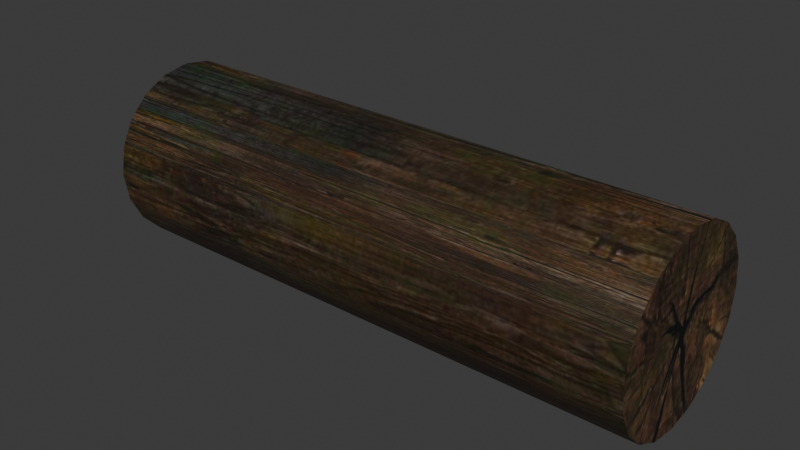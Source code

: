 # Source: DA_T1_Beam_Thick_Medium_Horizontal.blend  (saved by Blender 5.0.118; exported with 4.5.12 LTS)
import bpy
from mathutils import Matrix  # noqa: F401  (used for matrix-valued properties, if any)

bpy.ops.wm.read_factory_settings(use_empty=True)
scene = bpy.context.scene
scene.name = 'Scene'

# ---- collections
col_collection = bpy.data.collections.new('Collection'); scene.collection.children.link(col_collection)

# ---- images (referenced by path relative to the original .blend; pixels are not part of the script)
import os
ASSET_DIR = os.environ.get("B2B_ASSET_DIR", "")  # directory of the original .blend (textures are referenced by path, not embedded)
HERE = os.path.dirname(os.path.abspath(__file__))  # packed textures are extracted next to this script under _unpacked/

def load_image(name, relpath, width, height, colorspace="sRGB"):
    """Load a texture the original file referenced (path relative to the .blend, or extracted next to this script)."""
    p = next((c for c in (os.path.join(HERE, relpath), os.path.join(ASSET_DIR, relpath)) if relpath and os.path.exists(c)), "")
    if p:
        img = bpy.data.images.load(p, check_existing=True)
        img.name = name
    else:  # same state as the original file: an image datablock whose file is absent (Cycles renders it pink)
        img = bpy.data.images.new(name, width, height)
        img.source = "FILE"
        img.filepath = "//" + (relpath or name)
    img.colorspace_settings.name = colorspace
    return img
img_t_tier1_trim_bcc_array_0_jpg = load_image('T_Tier1_Trim_BCC_Array_0.jpg', '_unpacked/T_Tier1_Trim_BCC_Array_0.1f2972ea.jpg', 1024, 1024, 'sRGB')

# ---- materials (node trees are filled in below, after node groups)
mat_mi_modular_set_tier_trim = bpy.data.materials.new('MI_Modular_Set_Tier_Trim')

# ---- material node trees
mat_mi_modular_set_tier_trim.use_nodes = True; mat_mi_modular_set_tier_trim.node_tree.nodes.clear()
_N = mat_mi_modular_set_tier_trim.node_tree.nodes; _L = mat_mi_modular_set_tier_trim.node_tree.links
n0 = _N.new('ShaderNodeOutputMaterial'); n0.name = 'Material Output'; n0.location = (400, 0)
n1 = _N.new('ShaderNodeBsdfPrincipled'); n1.name = 'Principled BSDF'; n1.location = (100, 0)
n2 = _N.new('ShaderNodeTexImage'); n2.name = 'Image Texture'; n2.location = (-600, 400)
n2.image = img_t_tier1_trim_bcc_array_0_jpg
_L.new(n1.outputs[0], n0.inputs[0])
_L.new(n2.outputs[0], n1.inputs[0])
n0.is_active_output = True

# ---- world
world_world = bpy.data.worlds.new('World'); scene.world = world_world
world_world.use_nodes = True; world_world.node_tree.nodes.clear()
_N = world_world.node_tree.nodes; _L = world_world.node_tree.links
n0 = _N.new('ShaderNodeOutputWorld'); n0.name = 'World Output'; n0.location = (200, 100)
n1 = _N.new('ShaderNodeBackground'); n1.name = 'Background'; n1.location = (-200, 100)
n1.inputs[0].default_value = (0.05088, 0.05088, 0.05088, 1.0)
_L.new(n1.outputs[0], n0.inputs[0])
n0.is_active_output = True
world_world.color = (0.05088, 0.05088, 0.05088)
world_world.sun_shadow_jitter_overblur = 0.0

# ---- meshes
me_da_t1_beam_thick_medium_horizontal = bpy.data.meshes.new('DA_T1_Beam_Thick_Medium_Horizontal')
me_da_t1_beam_thick_medium_horizontal.from_pydata([(0.7497, -0.1433, 0.1973), (-0.7492, -0.1433, 0.1973), (0.7497, -0.1973, 0.1433), (-0.7492, -0.1973, 0.1433), (0.7497, -0.2319, 0.07534), (-0.7492, -0.2319, 0.07534), (-0.7492, -0.1433, -0.1973), (0.7497, -0.07534, -0.2319), (0.7497, -0.1433, -0.1973), (-0.7492, -0.07534, -0.2319), (-0.7492, 1.221e-08, -0.2438), (0.7497, 1.221e-08, -0.2438), (0.7497, 0.07534, -0.2319), (-0.7492, 0.07534, -0.2319), (0.7497, 0.1433, -0.1973), (-0.7492, 0.1433, -0.1973), (0.7497, 0.1973, -0.1433), (-0.7492, 0.1973, -0.1433), (0.7497, 0.2319, -0.07534), (-0.7492, 0.2319, -0.07534), (-0.7492, 0.2438, -1.493e-17), (0.7497, 0.2438, 9.766e-08), (0.7497, 0.2319, 0.07534), (-0.7492, 0.2319, 0.07534), (0.7497, 0.1973, 0.1433), (-0.7492, 0.1973, 0.1433), (-0.7492, 0.1433, 0.1973), (0.7497, 0.1433, 0.1973), (0.7497, 0.07534, 0.2319), (-0.7492, 0.07534, 0.2319), (0.7497, 1.221e-08, 0.2438), (-0.7492, 1.221e-08, 0.2438), (-0.7492, -0.07534, 0.2319), (0.7497, -0.07534, 0.2319), (0.7497, -0.1433, 0.1973), (-0.7492, -0.1433, 0.1973), (0.7497, -0.1433, -0.1973), (-0.7492, -0.1973, -0.1433), (-0.7492, -0.1433, -0.1973), (0.7497, -0.1973, -0.1433), (0.7497, -0.2319, -0.07534), (-0.7492, -0.2319, -0.07534), (0.7497, -0.2319, -0.07534), (-0.7492, -0.2438, 1.493e-17), (-0.7492, -0.2319, -0.07534), (0.7497, -0.2438, 9.766e-08), (0.7497, -0.2319, 0.07534), (-0.7492, -0.2319, 0.07534), (0.7497, 0.1433, 0.1973), (0.7497, 0.07534, 0.2319), (0.7497, 1.221e-08, 9.766e-08), (0.7497, 0.1973, 0.1433), (0.7497, 1.221e-08, 0.2438), (0.7497, 0.2319, 0.07534), (0.7497, -0.07534, 0.2319), (0.7497, 0.2438, 9.766e-08), (0.7497, -0.1433, 0.1973), (0.7497, 0.2319, -0.07534), (0.7497, -0.1973, 0.1433), (0.7497, 0.1973, -0.1433), (0.7497, -0.2319, 0.07534), (0.7497, 0.1433, -0.1973), (0.7497, -0.2438, 9.766e-08), (0.7497, 0.07534, -0.2319), (0.7497, -0.2319, -0.07534), (0.7497, 1.221e-08, -0.2438), (0.7497, -0.1973, -0.1433), (0.7497, -0.07534, -0.2319), (0.7497, -0.1433, -0.1973), (-0.7492, 0.07534, 0.2319), (-0.7492, 0.1433, 0.1973), (-0.7492, 1.221e-08, -7.475e-25), (-0.7492, 1.221e-08, 0.2438), (-0.7492, 0.1973, 0.1433), (-0.7492, -0.07534, 0.2319), (-0.7492, 0.2319, 0.07534), (-0.7492, -0.1433, 0.1973), (-0.7492, 0.2438, -1.493e-17), (-0.7492, -0.1973, 0.1433), (-0.7492, 0.2319, -0.07534), (-0.7492, -0.2319, 0.07534), (-0.7492, 0.1973, -0.1433), (-0.7492, -0.2438, 1.493e-17), (-0.7492, 0.1433, -0.1973), (-0.7492, -0.2319, -0.07534), (-0.7492, 0.07534, -0.2319), (-0.7492, -0.1973, -0.1433), (-0.7492, 1.221e-08, -0.2438), (-0.7492, -0.1433, -0.1973), (-0.7492, -0.07534, -0.2319)], [], [(0, 1, 2), (3, 2, 1), (3, 4, 2), (4, 3, 5), (6, 7, 8), (7, 6, 9), (10, 7, 9), (7, 10, 11), (10, 12, 11), (12, 10, 13), (13, 14, 12), (14, 13, 15), (15, 16, 14), (16, 15, 17), (17, 18, 16), (18, 17, 19), (20, 18, 19), (18, 20, 21), (20, 22, 21), (22, 20, 23), (23, 24, 22), (24, 23, 25), (26, 24, 25), (24, 26, 27), (26, 28, 27), (28, 26, 29), (28, 29, 30), (31, 30, 29), (32, 30, 31), (30, 32, 33), (33, 32, 34), (35, 34, 32), (36, 37, 38), (37, 36, 39), (40, 37, 39), (37, 40, 41), (42, 43, 44), (43, 42, 45), (46, 43, 45), (43, 46, 47), (48, 49, 50), (51, 48, 50), (49, 52, 50), (53, 51, 50), (52, 54, 50), (55, 53, 50), (54, 56, 50), (57, 55, 50), (56, 58, 50), (59, 57, 50), (58, 60, 50), (61, 59, 50), (60, 62, 50), (63, 61, 50), (62, 64, 50), (65, 63, 50), (64, 66, 50), (67, 65, 50), (66, 68, 50), (68, 67, 50), (69, 70, 71), (72, 69, 71), (70, 73, 71), (74, 72, 71), (73, 75, 71), (76, 74, 71), (75, 77, 71), (78, 76, 71), (77, 79, 71), (80, 78, 71), (79, 81, 71), (82, 80, 71), (81, 83, 71), (84, 82, 71), (83, 85, 71), (86, 84, 71), (85, 87, 71), (88, 86, 71), (87, 89, 71), (89, 88, 71)])
me_da_t1_beam_thick_medium_horizontal.polygons.foreach_set('use_smooth', [True] * 80)
_uv = me_da_t1_beam_thick_medium_horizontal.uv_layers.new(name='UV0')
_uv.uv.foreach_set('vector', [0.6411, 0.3467, 0.6411, 0.7664, 0.7383, 0.3467, 0.7383, 0.7664, 0.7383, 0.3467, 0.6411, 0.7664, 0.7383, 0.7664, 0.8311, 0.3467, 0.7383, 0.3467, 0.8311, 0.3467, 0.7383, 0.7664, 0.8311, 0.7664, 0.9697, 0.7664, 0.9468, 0.3467, 0.9697, 0.3467, 0.9468, 0.3467, 0.9697, 0.7664, 0.9468, 0.7664, 0.9209, 0.7664, 0.9468, 0.3467, 0.9468, 0.7664, 0.9468, 0.3467, 0.9209, 0.7664, 0.9209, 0.3467, 0.9209, 0.7664, 0.8955, 0.3467, 0.9209, 0.3467, 0.8955, 0.3467, 0.9209, 0.7664, 0.8955, 0.7664, 0.8955, 0.7664, 0.8726, 0.3467, 0.8955, 0.3467, 0.8726, 0.3467, 0.8955, 0.7664, 0.8726, 0.7664, 0.8726, 0.7664, 0.854, 0.3467, 0.8726, 0.3467, 0.854, 0.3467, 0.8726, 0.7664, 0.854, 0.7664, 0.854, 0.7664, 0.8311, 0.3467, 0.854, 0.3467, 0.8311, 0.3467, 0.854, 0.7664, 0.8311, 0.7664, 0.8057, 0.7664, 0.8311, 0.3467, 0.8311, 0.7664, 0.8311, 0.3467, 0.8057, 0.7664, 0.8057, 0.3467, 0.8057, 0.7664, 0.7798, 0.3467, 0.8057, 0.3467, 0.7798, 0.3467, 0.8057, 0.7664, 0.7798, 0.7664, 0.7798, 0.7664, 0.7568, 0.3467, 0.7798, 0.3467, 0.7568, 0.3467, 0.7798, 0.7664, 0.7568, 0.7664, 0.7383, 0.7664, 0.7568, 0.3467, 0.7568, 0.7664, 0.7568, 0.3467, 0.7383, 0.7664, 0.7383, 0.3467, 0.7383, 0.7664, 0.7153, 0.3467, 0.7383, 0.3467, 0.7153, 0.3467, 0.7383, 0.7664, 0.7153, 0.7664, 0.7153, 0.3467, 0.7153, 0.7664, 0.6899, 0.3467, 0.6899, 0.7664, 0.6899, 0.3467, 0.7153, 0.7664, 0.6641, 0.7664, 0.6899, 0.3467, 0.6899, 0.7664, 0.6899, 0.3467, 0.6641, 0.7664, 0.6641, 0.3467, 0.6641, 0.3467, 0.6641, 0.7664, 0.6411, 0.3467, 0.6411, 0.7664, 0.6411, 0.3467, 0.6641, 0.7664, 0.9697, 0.3467, 0.8726, 0.7664, 0.9697, 0.7664, 0.8726, 0.7664, 0.9697, 0.3467, 0.8726, 0.3467, 0.7798, 0.3467, 0.8726, 0.7664, 0.8726, 0.3467, 0.8726, 0.7664, 0.7798, 0.3467, 0.7798, 0.7664, 0.7798, 0.3467, 0.8057, 0.7664, 0.7798, 0.7664, 0.8057, 0.7664, 0.7798, 0.3467, 0.8057, 0.3467, 0.8311, 0.3467, 0.8057, 0.7664, 0.8057, 0.3467, 0.8057, 0.7664, 0.8311, 0.3467, 0.8311, 0.7664, 0.3538, 0.8047, 0.3672, 0.8291, 0.2686, 0.858, 0.3315, 0.7828, 0.3538, 0.8047, 0.2686, 0.858, 0.3672, 0.8291, 0.3726, 0.8613, 0.2686, 0.858, 0.3047, 0.7709, 0.3315, 0.7828, 0.2686, 0.858, 0.3726, 0.8613, 0.3677, 0.8917, 0.2686, 0.858, 0.2734, 0.7632, 0.3047, 0.7709, 0.2686, 0.858, 0.3677, 0.8917, 0.3523, 0.9201, 0.2686, 0.858, 0.2437, 0.7709, 0.2734, 0.7632, 0.2686, 0.858, 0.3523, 0.9201, 0.332, 0.9407, 0.2686, 0.858, 0.2162, 0.783, 0.2437, 0.7709, 0.2686, 0.858, 0.332, 0.9407, 0.3052, 0.9547, 0.2686, 0.858, 0.1953, 0.8027, 0.2162, 0.783, 0.2686, 0.858, 0.3052, 0.9547, 0.2742, 0.9605, 0.2686, 0.858, 0.1813, 0.8291, 0.1953, 0.8027, 0.2686, 0.858, 0.2742, 0.9605, 0.2444, 0.9538, 0.2686, 0.858, 0.1763, 0.8613, 0.1813, 0.8291, 0.2686, 0.858, 0.2444, 0.9538, 0.2169, 0.9427, 0.2686, 0.858, 0.1808, 0.8917, 0.1763, 0.8613, 0.2686, 0.858, 0.2169, 0.9427, 0.1954, 0.919, 0.2686, 0.858, 0.1954, 0.919, 0.1808, 0.8917, 0.2686, 0.858, 0.3677, 0.8936, 0.3538, 0.919, 0.2734, 0.8522, 0.3735, 0.8633, 0.3677, 0.8936, 0.2734, 0.8522, 0.3538, 0.919, 0.3315, 0.9398, 0.2734, 0.8522, 0.3687, 0.833, 0.3735, 0.8633, 0.2734, 0.8522, 0.3315, 0.9398, 0.3044, 0.9547, 0.2734, 0.8522, 0.3528, 0.8036, 0.3687, 0.833, 0.2734, 0.8522, 0.3044, 0.9547, 0.2747, 0.9586, 0.2734, 0.8522, 0.3311, 0.783, 0.3528, 0.8036, 0.2734, 0.8522, 0.2747, 0.9586, 0.2446, 0.9566, 0.2734, 0.8522, 0.3049, 0.7671, 0.3311, 0.783, 0.2734, 0.8522, 0.2446, 0.9566, 0.2164, 0.9377, 0.2734, 0.8522, 0.2744, 0.7632, 0.3049, 0.7671, 0.2734, 0.8522, 0.2164, 0.9377, 0.1949, 0.919, 0.2734, 0.8522, 0.2434, 0.766, 0.2744, 0.7632, 0.2734, 0.8522, 0.1949, 0.919, 0.1803, 0.8906, 0.2734, 0.8522, 0.2166, 0.783, 0.2434, 0.766, 0.2734, 0.8522, 0.1803, 0.8906, 0.1763, 0.8605, 0.2734, 0.8522, 0.1945, 0.8036, 0.2166, 0.783, 0.2734, 0.8522, 0.1763, 0.8605, 0.182, 0.833, 0.2734, 0.8522, 0.182, 0.833, 0.1945, 0.8036, 0.2734, 0.8522])
me_da_t1_beam_thick_medium_horizontal.materials.append(mat_mi_modular_set_tier_trim)
me_da_t1_beam_thick_medium_horizontal.update()
me_da_t1_beam_thick_medium_horizontal.normals_split_custom_set([tuple(v) for v in zip(*[iter([0.003904, -0.5894, 0.8079, 0.003897, -0.5894, 0.8079, 0.003893, -0.8079, 0.5893, 0.003891, -0.8079, 0.5893, 0.003893, -0.8079, 0.5893, 0.003897, -0.5894, 0.8079, 0.003891, -0.8079, 0.5893, 0.003903, -0.951, 0.3092, 0.003893, -0.8079, 0.5893, 0.003903, -0.951, 0.3092, 0.003891, -0.8079, 0.5893, 0.003917, -0.951, 0.3092, 0.003919, -0.593, -0.8052, 0.003918, -0.3115, -0.9502, 0.003927, -0.593, -0.8052, 0.003918, -0.3115, -0.9502, 0.003919, -0.593, -0.8052, 0.003926, -0.3115, -0.9502, 0.003956, -0.003956, -1.0, 0.003918, -0.3115, -0.9502, 0.003926, -0.3115, -0.9502, 0.003918, -0.3115, -0.9502, 0.003956, -0.003956, -1.0, 0.003941, -0.003941, -1.0, 0.003956, -0.003956, -1.0, 0.003952, 0.3043, -0.9526, 0.003941, -0.003941, -1.0, 0.003952, 0.3043, -0.9526, 0.003956, -0.003956, -1.0, 0.00395, 0.3043, -0.9526, 0.00395, 0.3043, -0.9526, 0.003926, 0.5879, -0.8089, 0.003952, 0.3043, -0.9526, 0.003926, 0.5879, -0.8089, 0.00395, 0.3043, -0.9526, 0.003926, 0.5879, -0.8089, 0.003926, 0.5879, -0.8089, 0.003926, 0.8089, -0.5879, 0.003926, 0.5879, -0.8089, 0.003926, 0.8089, -0.5879, 0.003926, 0.5879, -0.8089, 0.003926, 0.8089, -0.5879, 0.003926, 0.8089, -0.5879, 0.003948, 0.9526, -0.3043, 0.003926, 0.8089, -0.5879, 0.003948, 0.9526, -0.3043, 0.003926, 0.8089, -0.5879, 0.003945, 0.9526, -0.3044, 0.003956, 1.0, 0.003956, 0.003948, 0.9526, -0.3043, 0.003945, 0.9526, -0.3044, 0.003948, 0.9526, -0.3043, 0.003956, 1.0, 0.003956, 0.003941, 1.0, 0.003941, 0.003956, 1.0, 0.003956, 0.003952, 0.9502, 0.3115, 0.003941, 1.0, 0.003941, 0.003952, 0.9502, 0.3115, 0.003956, 1.0, 0.003956, 0.003954, 0.9502, 0.3115, 0.003954, 0.9502, 0.3115, 0.003934, 0.8051, 0.5931, 0.003952, 0.9502, 0.3115, 0.003934, 0.8051, 0.5931, 0.003954, 0.9502, 0.3115, 0.003922, 0.8052, 0.5931, 0.00391, 0.5842, 0.8116, 0.003934, 0.8051, 0.5931, 0.003922, 0.8052, 0.5931, 0.003934, 0.8051, 0.5931, 0.00391, 0.5842, 0.8116, 0.003901, 0.5842, 0.8116, 0.00391, 0.5842, 0.8116, 0.003914, 0.3021, 0.9533, 0.003901, 0.5842, 0.8116, 0.003914, 0.3021, 0.9533, 0.00391, 0.5842, 0.8116, 0.003915, 0.3021, 0.9533, 0.003914, 0.3021, 0.9533, 0.003915, 0.3021, 0.9533, 0.003922, -0.003921, 1.0, 0.003905, -0.003905, 1.0, 0.003922, -0.003921, 1.0, 0.003915, 0.3021, 0.9533, 0.003893, -0.3092, 0.951, 0.003922, -0.003921, 1.0, 0.003905, -0.003905, 1.0, 0.003922, -0.003921, 1.0, 0.003893, -0.3092, 0.951, 0.003934, -0.3092, 0.951, 0.003934, -0.3092, 0.951, 0.003893, -0.3092, 0.951, 0.003909, -0.5893, 0.8079, 0.003901, -0.5893, 0.8079, 0.003909, -0.5893, 0.8079, 0.003893, -0.3092, 0.951, 0.003919, -0.5931, -0.8051, 0.00391, -0.8116, -0.5842, 0.003933, -0.5931, -0.8051, 0.00391, -0.8116, -0.5842, 0.003919, -0.5931, -0.8051, 0.003935, -0.8116, -0.5842, 0.003922, -0.9533, -0.3021, 0.00391, -0.8116, -0.5842, 0.003935, -0.8116, -0.5842, 0.00391, -0.8116, -0.5842, 0.003922, -0.9533, -0.3021, 0.003914, -0.9533, -0.3021, 0.00392, -0.9533, -0.302, 0.003921, -1.0, 0.003921, 0.003913, -0.9533, -0.302, 0.003921, -1.0, 0.003921, 0.00392, -0.9533, -0.302, 0.003905, -1.0, 0.003905, 0.003911, -0.951, 0.3091, 0.003921, -1.0, 0.003921, 0.003905, -1.0, 0.003905, 0.003921, -1.0, 0.003921, 0.003911, -0.951, 0.3091, 0.003903, -0.951, 0.3091, 1.0, -0.003932, 0.003932, 1.0, -0.003932, 0.003933, 1.0, -0.003899, 0.003898, 1.0, -0.003932, 0.003932, 1.0, -0.003932, 0.003932, 1.0, -0.003899, 0.003898, 1.0, -0.003932, 0.003933, 1.0, -0.003933, 0.003933, 1.0, -0.003899, 0.003898, 1.0, -0.003932, 0.003933, 1.0, -0.003932, 0.003932, 1.0, -0.003899, 0.003898, 1.0, -0.003933, 0.003933, 1.0, -0.003932, 0.003932, 1.0, -0.003899, 0.003898, 1.0, -0.003932, 0.003932, 1.0, -0.003932, 0.003933, 1.0, -0.003899, 0.003898, 1.0, -0.003932, 0.003932, 1.0, -0.003932, 0.003932, 1.0, -0.003899, 0.003898, 1.0, -0.003932, 0.003932, 1.0, -0.003932, 0.003932, 1.0, -0.003899, 0.003898, 1.0, -0.003932, 0.003932, 1.0, -0.003932, 0.003932, 1.0, -0.003899, 0.003898, 1.0, -0.003932, 0.003932, 1.0, -0.003932, 0.003932, 1.0, -0.003899, 0.003898, 1.0, -0.003932, 0.003932, 1.0, -0.003932, 0.003932, 1.0, -0.003899, 0.003898, 1.0, -0.003932, 0.003933, 1.0, -0.003932, 0.003932, 1.0, -0.003899, 0.003898, 1.0, -0.003932, 0.003932, 1.0, -0.003932, 0.003932, 1.0, -0.003899, 0.003898, 1.0, -0.003932, 0.003932, 1.0, -0.003932, 0.003933, 1.0, -0.003899, 0.003898, 1.0, -0.003932, 0.003932, 1.0, -0.003932, 0.003933, 1.0, -0.003899, 0.003898, 1.0, -0.003932, 0.003932, 1.0, -0.003932, 0.003932, 1.0, -0.003899, 0.003898, 1.0, -0.003932, 0.003933, 1.0, -0.003931, 0.003934, 1.0, -0.003899, 0.003898, 1.0, -0.003932, 0.003933, 1.0, -0.003932, 0.003932, 1.0, -0.003899, 0.003898, 1.0, -0.003931, 0.003934, 1.0, -0.003932, 0.003932, 1.0, -0.003899, 0.003898, 1.0, -0.003932, 0.003932, 1.0, -0.003932, 0.003933, 1.0, -0.003899, 0.003898, -1.0, -0.003966, 0.003965, -1.0, -0.003967, 0.003965, -1.0, -0.003932, 0.003932, -1.0, -0.003966, 0.003966, -1.0, -0.003966, 0.003965, -1.0, -0.003932, 0.003932, -1.0, -0.003967, 0.003965, -1.0, -0.003966, 0.003967, -1.0, -0.003932, 0.003932, -1.0, -0.003966, 0.003966, -1.0, -0.003966, 0.003966, -1.0, -0.003932, 0.003932, -1.0, -0.003966, 0.003967, -1.0, -0.003966, 0.003966, -1.0, -0.003932, 0.003932, -1.0, -0.003966, 0.003966, -1.0, -0.003966, 0.003966, -1.0, -0.003932, 0.003932, -1.0, -0.003966, 0.003966, -1.0, -0.003966, 0.003966, -1.0, -0.003932, 0.003932, -1.0, -0.003966, 0.003966, -1.0, -0.003966, 0.003966, -1.0, -0.003932, 0.003932, -1.0, -0.003966, 0.003966, -1.0, -0.003966, 0.003966, -1.0, -0.003932, 0.003932, -1.0, -0.003966, 0.003966, -1.0, -0.003966, 0.003966, -1.0, -0.003932, 0.003932, -1.0, -0.003966, 0.003966, -1.0, -0.003966, 0.003966, -1.0, -0.003932, 0.003932, -1.0, -0.003966, 0.003966, -1.0, -0.003966, 0.003966, -1.0, -0.003932, 0.003932, -1.0, -0.003966, 0.003966, -1.0, -0.003966, 0.003966, -1.0, -0.003932, 0.003932, -1.0, -0.003966, 0.003966, -1.0, -0.003966, 0.003966, -1.0, -0.003932, 0.003932, -1.0, -0.003966, 0.003966, -1.0, -0.003966, 0.003966, -1.0, -0.003932, 0.003932, -1.0, -0.003966, 0.003966, -1.0, -0.003966, 0.003966, -1.0, -0.003932, 0.003932, -1.0, -0.003966, 0.003966, -1.0, -0.003966, 0.003966, -1.0, -0.003932, 0.003932, -1.0, -0.003966, 0.003966, -1.0, -0.003966, 0.003966, -1.0, -0.003932, 0.003932, -1.0, -0.003966, 0.003966, -1.0, -0.003966, 0.003966, -1.0, -0.003932, 0.003932, -1.0, -0.003966, 0.003966, -1.0, -0.003966, 0.003966, -1.0, -0.003932, 0.003932])] * 3)])

# ---- objects
ob_da_t1_beam_thick_medium_horizontal = bpy.data.objects.new('DA_T1_Beam_Thick_Medium_Horizontal', me_da_t1_beam_thick_medium_horizontal)

# ---- transforms, parenting, visibility, modifiers, constraints
ob_da_t1_beam_thick_medium_horizontal.location = (0.0, 0.0, 0.0)

# ---- collection membership
col_collection.objects.link(ob_da_t1_beam_thick_medium_horizontal)

# ---- scene / render settings (as saved in the file)
scene.frame_start = 1; scene.frame_end = 250; scene.frame_set(1)
scene.render.engine = 'BLENDER_EEVEE_NEXT'
scene.render.bake_bias = 0.0
scene.render.bake_samples = 0
scene.cycles.sampling_pattern = 'TABULATED_SOBOL'
scene.eevee.use_volume_custom_range = False
bpy.context.view_layer.update()

# ---- added for rendering (the .blend has no active camera and no usable light): camera, sun
cam_auto = bpy.data.cameras.new('AutoCamera')
cam_auto.lens = 50.0
cam_auto.sensor_width = 36.0
cam_auto.clip_end = 1000.0
ob_auto_camera = bpy.data.objects.new('AutoCamera', cam_auto)
scene.collection.objects.link(ob_auto_camera)
ob_auto_camera.location = (1.52679, -1.83182, 1.22121)
ob_auto_camera.rotation_euler = (1.09748, -7.21219e-08, 0.694738)
scene.camera = ob_auto_camera
light_auto_sun = bpy.data.lights.new('AutoSun', 'SUN')
light_auto_sun.energy = 3.0
light_auto_sun.angle = 0.0523599
ob_auto_sun = bpy.data.objects.new('AutoSun', light_auto_sun)
scene.collection.objects.link(ob_auto_sun)
ob_auto_sun.rotation_euler = (0.872665, 0.174533, 0.523599)
bpy.context.view_layer.update()
